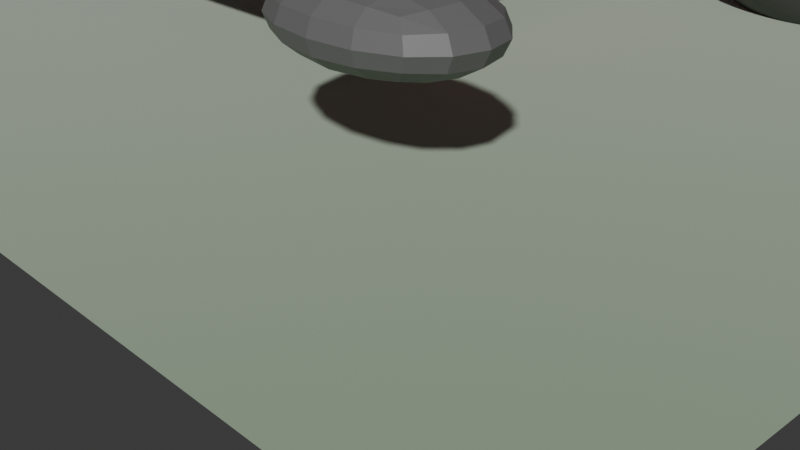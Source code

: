 # Source: 3.blend  (saved by Blender 5.1.29; exported with 4.5.12 LTS)
import bpy
from mathutils import Matrix  # noqa: F401  (used for matrix-valued properties, if any)

bpy.ops.wm.read_factory_settings(use_empty=True)
scene = bpy.context.scene
scene.name = 'Scene'

# ---- collections
col_collection = bpy.data.collections.new('Collection'); scene.collection.children.link(col_collection)

# ---- materials (node trees are filled in below, after node groups)
mat_material_001 = bpy.data.materials.new('Material.001')
mat_material = bpy.data.materials.new('Material')
mat_material_002 = bpy.data.materials.new('Material.002')
mat_material_003 = bpy.data.materials.new('Material.003')
mat_material_004 = bpy.data.materials.new('Material.004')
mat_material_005 = bpy.data.materials.new('Material.005')

# ---- material node trees
mat_material_001.use_nodes = True; mat_material_001.node_tree.nodes.clear()
_N = mat_material_001.node_tree.nodes; _L = mat_material_001.node_tree.links
n0 = _N.new('ShaderNodeBsdfPrincipled'); n0.name = 'Principled BSDF'; n0.location = (-200, 100)
n0.inputs[0].default_value = (0.2947, 0.04545, 0.06821, 1.0)
n1 = _N.new('ShaderNodeOutputMaterial'); n1.name = 'Material Output'; n1.location = (200, 100)
_L.new(n0.outputs[0], n1.inputs[0])
n1.is_active_output = True
mat_material.use_nodes = True; mat_material.node_tree.nodes.clear()
_N = mat_material.node_tree.nodes; _L = mat_material.node_tree.links
n0 = _N.new('ShaderNodeBsdfPrincipled'); n0.name = 'Principled BSDF'; n0.location = (-200, 100)
n0.inputs[2].default_value = 0.7
n0.inputs[24].default_value = 0.8
n1 = _N.new('ShaderNodeOutputMaterial'); n1.name = 'Material Output'; n1.location = (200, 100)
n2 = _N.new('ShaderNodeObjectInfo'); n2.name = 'Object Info'; n2.location = (271, -84)
n3 = _N.new('ShaderNodeValToRGB'); n3.name = 'Color Ramp'; n3.location = (495, 78)
while len(n3.color_ramp.elements) > 1: n3.color_ramp.elements.remove(n3.color_ramp.elements[-1])
n3.color_ramp.elements[0].position = 0.0; n3.color_ramp.elements[0].color = (0.06848, 0.1946, 0.02732, 1.0)
_e = n3.color_ramp.elements.new(0.0); _e.color = (0.4375, 0.4375, 0.4375, 1.0)
_e = n3.color_ramp.elements.new(0.3); _e.color = (0.107, 0.3419, 0.04374, 1.0)
_e = n3.color_ramp.elements.new(0.6318); _e.color = (0.2016, 0.4621, 0.04817, 1.0)
_e = n3.color_ramp.elements.new(0.9); _e.color = (0.8388, 0.7835, 0.003035, 1.0)
_e = n3.color_ramp.elements.new(1.0); _e.color = (1.0, 1.0, 1.0, 1.0)
_L.new(n0.outputs[0], n1.inputs[0])
_L.new(n2.outputs[5], n3.inputs[0])
_L.new(n3.outputs[0], n0.inputs[0])
n1.is_active_output = True
mat_material_002.use_nodes = True; mat_material_002.node_tree.nodes.clear()
_N = mat_material_002.node_tree.nodes; _L = mat_material_002.node_tree.links
n0 = _N.new('ShaderNodeBsdfPrincipled'); n0.name = 'Principled BSDF'; n0.location = (-200, 100)
n0.inputs[0].default_value = (0.07999, 0.07999, 0.07999, 1.0)
n1 = _N.new('ShaderNodeOutputMaterial'); n1.name = 'Material Output'; n1.location = (200, 100)
_L.new(n0.outputs[0], n1.inputs[0])
n1.is_active_output = True
mat_material_003.use_nodes = True; mat_material_003.node_tree.nodes.clear()
_N = mat_material_003.node_tree.nodes; _L = mat_material_003.node_tree.links
n0 = _N.new('ShaderNodeBsdfPrincipled'); n0.name = 'Principled BSDF'; n0.location = (-200, 100)
n0.inputs[0].default_value = (0.1727, 0.1727, 0.1727, 1.0)
n1 = _N.new('ShaderNodeOutputMaterial'); n1.name = 'Material Output'; n1.location = (200, 100)
_L.new(n0.outputs[0], n1.inputs[0])
n1.is_active_output = True
mat_material_004.use_nodes = True; mat_material_004.node_tree.nodes.clear()
_N = mat_material_004.node_tree.nodes; _L = mat_material_004.node_tree.links
n0 = _N.new('ShaderNodeBsdfPrincipled'); n0.name = 'Principled BSDF'; n0.location = (-200, 100)
n0.inputs[0].default_value = (0.08675, 0.08675, 0.08675, 1.0)
n1 = _N.new('ShaderNodeOutputMaterial'); n1.name = 'Material Output'; n1.location = (200, 100)
_L.new(n0.outputs[0], n1.inputs[0])
n1.is_active_output = True
mat_material_005.use_nodes = True; mat_material_005.node_tree.nodes.clear()
_N = mat_material_005.node_tree.nodes; _L = mat_material_005.node_tree.links
n0 = _N.new('ShaderNodeBsdfPrincipled'); n0.name = 'Principled BSDF'; n0.location = (-200, 100)
n0.inputs[0].default_value = (0.1433, 0.1433, 0.1433, 1.0)
n1 = _N.new('ShaderNodeOutputMaterial'); n1.name = 'Material Output'; n1.location = (200, 100)
_L.new(n0.outputs[0], n1.inputs[0])
n1.is_active_output = True

# ---- world
world_world = bpy.data.worlds.new('World'); scene.world = world_world
world_world.use_nodes = True; world_world.node_tree.nodes.clear()
_N = world_world.node_tree.nodes; _L = world_world.node_tree.links
n0 = _N.new('ShaderNodeOutputWorld'); n0.name = 'World Output'; n0.location = (200, 100)
n1 = _N.new('ShaderNodeBackground'); n1.name = 'Background'; n1.location = (-200, 100)
n1.inputs[0].default_value = (0.05088, 0.05088, 0.05088, 1.0)
_L.new(n1.outputs[0], n0.inputs[0])
n0.is_active_output = True
world_world.color = (0.05088, 0.05088, 0.05088)
world_world.sun_shadow_jitter_overblur = 0.0

# ---- cameras
cam_camera = bpy.data.cameras.new('Camera')
cam_camera.clip_end = 100.0
cam_camera.ortho_scale = 7.314

# ---- meshes
me_cube = bpy.data.meshes.new('Cube')
me_cube.from_pydata([(0.3809, 1.0, 4.218), (0.3809, 1.0, 3.456), (0.4237, -1.0, 4.261), (0.4237, -1.0, 2.858), (-0.3809, 1.0, 4.218), (-0.3809, 1.0, 3.456), (-0.4237, -1.0, 4.261), (-0.4237, -1.0, 2.858), (0.0, -1.0, 6.389), (0.0, 1.0, 6.389), (1.192, 1.192, 5.151), (1.192, -1.192, 5.151), (-1.192, -1.192, 5.151), (-1.192, 1.192, 5.151), (0.0, 1.0, 6.703), (0.0, -1.0, 6.703), (1.0, -1.073, 4.837), (0.0, -1.073, 6.389), (-1.0, -1.073, 4.837), (1.0, -1.073, 5.151), (0.0, -1.073, 6.703), (-1.0, -1.073, 5.151), (-1.0, 1.066, 4.837), (-1.0, 1.066, 5.151), (0.0, 1.066, 6.389), (1.0, 1.066, 4.837), (0.0, 1.066, 6.703), (1.0, 1.066, 5.151), (1.0, 1.0, 2.837), (-1.0, 1.0, 2.837), (1.0, 1.0, 4.837), (-1.0, 1.0, 4.837), (0.3809, 0.86, 3.456), (-0.3809, 0.86, 3.456), (0.3809, 0.86, 4.218), (-0.3809, 0.86, 4.218), (-1.0, -1.0, 2.837), (-1.0, -1.0, 4.837), (1.0, -1.0, 4.837), (1.0, -1.0, 2.837), (-0.4237, -0.8785, 2.858), (-0.4237, -0.8785, 4.261), (0.4237, -0.8785, 4.261), (0.4237, -0.8785, 2.858)], [], [(37, 38, 8), (7, 3, 43, 40), (36, 37, 31, 29), (29, 28, 39, 36), (28, 30, 38, 39), (1, 5, 33, 32), (14, 10, 27, 26), (30, 9, 24, 25), (30, 31, 9), (13, 12, 15, 14), (11, 10, 14, 15), (12, 37, 18, 21), (31, 37, 12, 13), (38, 30, 10, 11), (15, 12, 21, 20), (17, 16, 19, 20), (18, 17, 20, 21), (38, 11, 19, 16), (8, 38, 16, 17), (11, 15, 20, 19), (37, 8, 17, 18), (25, 24, 26, 27), (24, 22, 23, 26), (10, 30, 25, 27), (9, 31, 22, 24), (31, 13, 23, 22), (13, 14, 26, 23), (5, 1, 28, 29), (1, 0, 30, 28), (4, 5, 29, 31), (0, 4, 31, 30), (33, 35, 34, 32), (4, 0, 34, 35), (0, 1, 32, 34), (5, 4, 35, 33), (7, 6, 37, 36), (2, 3, 39, 38), (6, 2, 38, 37), (3, 7, 36, 39), (43, 42, 41, 40), (3, 2, 42, 43), (2, 6, 41, 42), (6, 7, 40, 41)])
_uv = me_cube.uv_layers.new(name='UVMap')
_uv.uv.foreach_set('vector', [0.625, 1.0, 0.625, 0.75, 0.625, 1.0, 0.447, 0.928, 0.447, 0.822, 0.447, 0.822, 0.447, 0.928, 0.375, 0.0, 0.625, 0.0, 0.625, 0.25, 0.375, 0.25, 0.125, 0.5, 0.375, 0.5, 0.375, 0.75, 0.125, 0.75, 0.375, 0.5, 0.625, 0.5, 0.625, 0.75, 0.375, 0.75, 0.4524, 0.4226, 0.4524, 0.3274, 0.4524, 0.3274, 0.4524, 0.4226, 0.625, 0.5, 0.625, 0.5, 0.625, 0.5, 0.625, 0.5, 0.625, 0.5, 0.625, 0.5, 0.625, 0.5, 0.625, 0.5, 0.625, 0.5, 0.625, 0.25, 0.625, 0.5, 0.625, 0.25, 0.625, 0.0, 0.625, 0.0, 0.625, 0.25, 0.625, 0.75, 0.625, 0.5, 0.625, 0.5, 0.625, 0.75, 0.625, 0.0, 0.625, 0.0, 0.625, 0.0, 0.625, 0.0, 0.625, 0.25, 0.625, 0.0, 0.625, 0.0, 0.625, 0.25, 0.625, 0.75, 0.625, 0.5, 0.625, 0.5, 0.625, 0.75, 0.625, 0.0, 0.625, 0.0, 0.625, 0.0, 0.625, 0.0, 0.625, 1.0, 0.625, 0.75, 0.625, 0.75, 0.625, 1.0, 0.625, 1.0, 0.625, 1.0, 0.625, 1.0, 0.625, 1.0, 0.625, 0.75, 0.625, 0.75, 0.625, 0.75, 0.625, 0.75, 0.625, 1.0, 0.625, 0.75, 0.625, 0.75, 0.625, 1.0, 0.625, 0.75, 0.625, 0.75, 0.625, 0.75, 0.625, 0.75, 0.625, 1.0, 0.625, 1.0, 0.625, 1.0, 0.625, 1.0, 0.625, 0.5, 0.625, 0.5, 0.625, 0.5, 0.625, 0.5, 0.625, 0.5, 0.625, 0.25, 0.625, 0.25, 0.625, 0.5, 0.625, 0.5, 0.625, 0.5, 0.625, 0.5, 0.625, 0.5, 0.625, 0.5, 0.625, 0.25, 0.625, 0.25, 0.625, 0.5, 0.625, 0.25, 0.625, 0.25, 0.625, 0.25, 0.625, 0.25, 0.625, 0.25, 0.625, 0.25, 0.625, 0.25, 0.625, 0.25, 0.4524, 0.3274, 0.4524, 0.4226, 0.375, 0.5, 0.375, 0.25, 0.4524, 0.4226, 0.5476, 0.4226, 0.625, 0.5, 0.375, 0.5, 0.5476, 0.3274, 0.4524, 0.3274, 0.375, 0.25, 0.625, 0.25, 0.5476, 0.4226, 0.5476, 0.3274, 0.625, 0.25, 0.625, 0.5, 0.4524, 0.3274, 0.5476, 0.3274, 0.5476, 0.4226, 0.4524, 0.4226, 0.5476, 0.3274, 0.5476, 0.4226, 0.5476, 0.4226, 0.5476, 0.3274, 0.5476, 0.4226, 0.4524, 0.4226, 0.4524, 0.4226, 0.5476, 0.4226, 0.4524, 0.3274, 0.5476, 0.3274, 0.5476, 0.3274, 0.4524, 0.3274, 0.447, 0.928, 0.553, 0.928, 0.625, 1.0, 0.375, 1.0, 0.553, 0.822, 0.447, 0.822, 0.375, 0.75, 0.625, 0.75, 0.553, 0.928, 0.553, 0.822, 0.625, 0.75, 0.625, 1.0, 0.447, 0.822, 0.447, 0.928, 0.375, 1.0, 0.375, 0.75, 0.447, 0.822, 0.553, 0.822, 0.553, 0.928, 0.447, 0.928, 0.447, 0.822, 0.553, 0.822, 0.553, 0.822, 0.447, 0.822, 0.553, 0.822, 0.553, 0.928, 0.553, 0.928, 0.553, 0.822, 0.553, 0.928, 0.447, 0.928, 0.447, 0.928, 0.553, 0.928])
me_cube.materials.append(mat_material_001)
me_cube.use_mirror_vertex_groups = False
me_cube.update()
me_plane = bpy.data.meshes.new('Plane')
me_plane.from_pydata([(-1.0, -1.0, 0.0), (1.0, -1.0, 0.0), (-1.0, 1.0, 0.0), (1.0, 1.0, 0.0)], [], [(0, 1, 3, 2)])
_uv = me_plane.uv_layers.new(name='UVMap')
_uv.uv.foreach_set('vector', [0.0, 0.0, 1.0, 0.0, 1.0, 1.0, 0.0, 1.0])
me_plane.materials.append(mat_material)
me_plane.update()
me_cube_001 = bpy.data.meshes.new('Cube.001')
me_cube_001.from_pydata([(-1.0, -1.0, -1.0), (-1.0, -1.0, 1.0), (-1.0, 1.0, -1.0), (-1.0, 1.0, 1.0), (1.0, -1.0, -1.0), (1.0, -1.0, 1.0), (1.0, 1.0, -1.0), (1.0, 1.0, 1.0)], [], [(0, 1, 3, 2), (2, 3, 7, 6), (6, 7, 5, 4), (4, 5, 1, 0), (2, 6, 4, 0), (7, 3, 1, 5)])
_uv = me_cube_001.uv_layers.new(name='UVMap')
_uv.uv.foreach_set('vector', [0.375, 0.0, 0.625, 0.0, 0.625, 0.25, 0.375, 0.25, 0.375, 0.25, 0.625, 0.25, 0.625, 0.5, 0.375, 0.5, 0.375, 0.5, 0.625, 0.5, 0.625, 0.75, 0.375, 0.75, 0.375, 0.75, 0.625, 0.75, 0.625, 1.0, 0.375, 1.0, 0.125, 0.5, 0.375, 0.5, 0.375, 0.75, 0.125, 0.75, 0.625, 0.5, 0.875, 0.5, 0.875, 0.75, 0.625, 0.75])
me_cube_001.materials.append(mat_material_002)
me_cube_001.update()
me_cube_002 = bpy.data.meshes.new('Cube.002')
me_cube_002.from_pydata([(-1.0, -1.0, -1.0), (-1.0, -1.0, 1.0), (-1.0, 1.0, -1.0), (-1.0, 1.0, 1.0), (1.0, -1.0, -1.0), (1.0, -1.0, 1.0), (1.0, 1.0, -1.0), (1.0, 1.0, 1.0)], [], [(0, 1, 3, 2), (2, 3, 7, 6), (6, 7, 5, 4), (4, 5, 1, 0), (2, 6, 4, 0), (7, 3, 1, 5)])
_uv = me_cube_002.uv_layers.new(name='UVMap')
_uv.uv.foreach_set('vector', [0.375, 0.0, 0.625, 0.0, 0.625, 0.25, 0.375, 0.25, 0.375, 0.25, 0.625, 0.25, 0.625, 0.5, 0.375, 0.5, 0.375, 0.5, 0.625, 0.5, 0.625, 0.75, 0.375, 0.75, 0.375, 0.75, 0.625, 0.75, 0.625, 1.0, 0.375, 1.0, 0.125, 0.5, 0.375, 0.5, 0.375, 0.75, 0.125, 0.75, 0.625, 0.5, 0.875, 0.5, 0.875, 0.75, 0.625, 0.75])
me_cube_002.materials.append(mat_material_003)
me_cube_002.update()
me_cube_003 = bpy.data.meshes.new('Cube.003')
me_cube_003.from_pydata([(-1.0, -1.0, -1.0), (-1.0, -1.0, 1.0), (-1.0, 1.0, -1.0), (-1.0, 1.0, 1.0), (1.0, -1.0, -1.0), (1.0, -1.0, 1.0), (1.0, 1.0, -1.0), (1.0, 1.0, 1.0)], [], [(0, 1, 3, 2), (2, 3, 7, 6), (6, 7, 5, 4), (4, 5, 1, 0), (2, 6, 4, 0), (7, 3, 1, 5)])
_uv = me_cube_003.uv_layers.new(name='UVMap')
_uv.uv.foreach_set('vector', [0.375, 0.0, 0.625, 0.0, 0.625, 0.25, 0.375, 0.25, 0.375, 0.25, 0.625, 0.25, 0.625, 0.5, 0.375, 0.5, 0.375, 0.5, 0.625, 0.5, 0.625, 0.75, 0.375, 0.75, 0.375, 0.75, 0.625, 0.75, 0.625, 1.0, 0.375, 1.0, 0.125, 0.5, 0.375, 0.5, 0.375, 0.75, 0.125, 0.75, 0.625, 0.5, 0.875, 0.5, 0.875, 0.75, 0.625, 0.75])
me_cube_003.materials.append(mat_material_004)
me_cube_003.update()
me_cube_004 = bpy.data.meshes.new('Cube.004')
me_cube_004.from_pydata([(-1.0, -1.0, -1.0), (-1.0, -1.0, 1.0), (-1.0, 1.0, -1.0), (-1.0, 1.0, 1.0), (1.0, -1.0, -1.0), (1.0, -1.0, 1.0), (1.0, 1.0, -1.0), (1.0, 1.0, 1.0)], [], [(0, 1, 3, 2), (2, 3, 7, 6), (6, 7, 5, 4), (4, 5, 1, 0), (2, 6, 4, 0), (7, 3, 1, 5)])
_uv = me_cube_004.uv_layers.new(name='UVMap')
_uv.uv.foreach_set('vector', [0.375, 0.0, 0.625, 0.0, 0.625, 0.25, 0.375, 0.25, 0.375, 0.25, 0.625, 0.25, 0.625, 0.5, 0.375, 0.5, 0.375, 0.5, 0.625, 0.5, 0.625, 0.75, 0.375, 0.75, 0.375, 0.75, 0.625, 0.75, 0.625, 1.0, 0.375, 1.0, 0.125, 0.5, 0.375, 0.5, 0.375, 0.75, 0.125, 0.75, 0.625, 0.5, 0.875, 0.5, 0.875, 0.75, 0.625, 0.75])
me_cube_004.materials.append(mat_material_005)
me_cube_004.update()

# ---- objects
ob_cube = bpy.data.objects.new('Cube', me_cube)
ob_camera = bpy.data.objects.new('Camera', cam_camera)
ob_plane = bpy.data.objects.new('Plane', me_plane)
ob_cube_001 = bpy.data.objects.new('Cube.001', me_cube_001)
ob_cube_002 = bpy.data.objects.new('Cube.002', me_cube_002)
ob_cube_003 = bpy.data.objects.new('Cube.003', me_cube_003)
ob_cube_004 = bpy.data.objects.new('Cube.004', me_cube_004)

# ---- transforms, parenting, visibility, modifiers, constraints
ob_cube.location = (0.0, 0.0, 0.0)
ob_cube.scale = (1.0, 1.8, 1.0)
ob_cube.lock_rotations_4d = False
ob_cube.empty_display_type = 'ARROWS'
ob_cube.lineart.crease_threshold = 0.0
ob_camera.location = (7.359, -6.926, 4.958)
ob_camera.rotation_euler = (1.109, 0.0, 0.8149)
ob_camera.lock_rotations_4d = False
ob_camera.empty_display_type = 'ARROWS'
ob_camera.color = (0.0, 0.0, 0.0, 0.0)
ob_camera.display_type = 'WIRE'
ob_camera.lineart.crease_threshold = 0.0
ob_plane.location = (0.4755, 0.597, 2.197)
ob_plane.scale = (5.268, -5.489, 0.6569)
_m = ob_plane.modifiers.new('ParticleSystem', 'PARTICLE_SYSTEM')
ob_cube_001.location = (2.735, 3.065, 3.072)
ob_cube_001.scale = (1.0, 1.0, 0.899)
_m = ob_cube_001.modifiers.new('Subdivision', 'SUBSURF')
_m.render_levels = 5
_m = ob_cube_001.modifiers.new('Displace', 'DISPLACE')
ob_cube_002.location = (-1.577, 4.058, 3.088)
ob_cube_002.scale = (0.7811, 0.4541, 0.2737)
_m = ob_cube_002.modifiers.new('Subdivision', 'SUBSURF')
ob_cube_003.location = (-2.967, -0.1637, 3.09)
ob_cube_003.scale = (0.8644, 0.3312, 0.1927)
_m = ob_cube_003.modifiers.new('Subdivision', 'SUBSURF')
_m = ob_cube_003.modifiers.new('Displace', 'DISPLACE')
ob_cube_004.location = (2.723, -2.681, 3.168)
ob_cube_004.scale = (1.0, 0.6973, 0.3511)
_m = ob_cube_004.modifiers.new('Subdivision', 'SUBSURF')

# ---- collection membership
col_collection.objects.link(ob_cube)
col_collection.objects.link(ob_camera)
col_collection.objects.link(ob_plane)
col_collection.objects.link(ob_cube_001)
col_collection.objects.link(ob_cube_002)
col_collection.objects.link(ob_cube_003)
col_collection.objects.link(ob_cube_004)

# ---- scene / render settings (as saved in the file)
scene.camera = ob_camera
scene.frame_start = 1; scene.frame_end = 250; scene.frame_set(1)
scene.render.engine = 'BLENDER_EEVEE_NEXT'
scene.render.bake_bias = 0.0
scene.render.bake_samples = 0
scene.cycles.sampling_pattern = 'TABULATED_SOBOL'
scene.eevee.use_volume_custom_range = False
bpy.context.view_layer.update()

# ---- added for rendering (the .blend has no usable light): sun
light_auto_sun = bpy.data.lights.new('AutoSun', 'SUN')
light_auto_sun.energy = 3.0
light_auto_sun.angle = 0.0523599
ob_auto_sun = bpy.data.objects.new('AutoSun', light_auto_sun)
scene.collection.objects.link(ob_auto_sun)
ob_auto_sun.rotation_euler = (0.872665, 0.174533, 0.523599)
bpy.context.view_layer.update()
